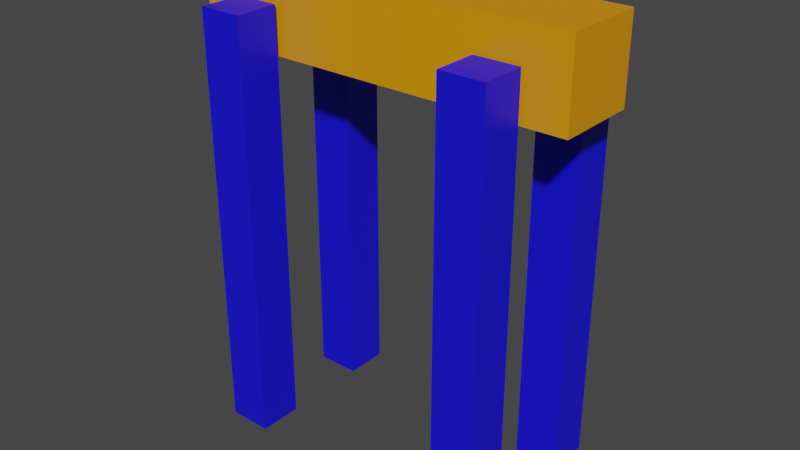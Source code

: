 # Source: spot2.blend  (saved by Blender 2.91.10; exported with 4.5.12 LTS)
import bpy
from mathutils import Matrix  # noqa: F401  (used for matrix-valued properties, if any)

bpy.ops.wm.read_factory_settings(use_empty=True)
scene = bpy.context.scene
scene.name = 'Scene'

# ---- collections
col_collection = bpy.data.collections.new('Collection'); scene.collection.children.link(col_collection)

# ---- materials (node trees are filled in below, after node groups)
mat_leg = bpy.data.materials.new('Leg')
mat_leg.use_transparent_shadow = False
mat_body = bpy.data.materials.new('Body')
mat_body.alpha_threshold = 0.0
mat_body.use_transparent_shadow = False
mat_body.line_color = (0.0, 0.0, 0.0, 1.0)

# ---- material node trees
mat_leg.use_nodes = True; mat_leg.node_tree.nodes.clear()
_N = mat_leg.node_tree.nodes; _L = mat_leg.node_tree.links
n0 = _N.new('ShaderNodeBsdfPrincipled'); n0.name = 'Principled BSDF'; n0.location = (10, 300)
n0.distribution = 'GGX'
n0.subsurface_method = 'BURLEY'
n0.inputs[0].default_value = (0.007921, 0.004653, 0.8, 1.0)
n0.inputs[3].default_value = 1.45
n0.inputs[27].default_value = (0.0, 0.0, 0.0, 1.0)
n0.inputs[28].default_value = 1.0
n1 = _N.new('ShaderNodeOutputMaterial'); n1.name = 'Material Output'; n1.location = (300, 300)
_L.new(n0.outputs[0], n1.inputs[0])
n1.is_active_output = True
mat_body.use_nodes = True; mat_body.node_tree.nodes.clear()
_N = mat_body.node_tree.nodes; _L = mat_body.node_tree.links
n0 = _N.new('ShaderNodeOutputMaterial'); n0.name = 'Material Output'; n0.location = (300, 300)
n1 = _N.new('ShaderNodeBsdfPrincipled'); n1.name = 'Principled BSDF'; n1.location = (10, 300)
n1.distribution = 'GGX'
n1.subsurface_method = 'BURLEY'
n1.inputs[0].default_value = (0.8, 0.3119, 0.0, 1.0)
n1.inputs[2].default_value = 0.4
n1.inputs[3].default_value = 1.45
n1.inputs[27].default_value = (0.0, 0.0, 0.0, 1.0)
n1.inputs[28].default_value = 1.0
_L.new(n1.outputs[0], n0.inputs[0])
n0.is_active_output = True

# ---- world
world_world = bpy.data.worlds.new('World'); scene.world = world_world
world_world.use_nodes = True; world_world.node_tree.nodes.clear()
_N = world_world.node_tree.nodes; _L = world_world.node_tree.links
n0 = _N.new('ShaderNodeOutputWorld'); n0.name = 'World Output'; n0.location = (300, 300)
n1 = _N.new('ShaderNodeBackground'); n1.name = 'Background'; n1.location = (10, 300)
n1.inputs[0].default_value = (0.05088, 0.05088, 0.05088, 1.0)
_L.new(n1.outputs[0], n0.inputs[0])
n0.is_active_output = True
world_world.color = (0.05088, 0.05088, 0.05088)
world_world.use_sun_shadow = False
world_world.sun_shadow_jitter_overblur = 0.0

# ---- meshes
me_cube_002 = bpy.data.meshes.new('Cube.002')
me_cube_002.from_pydata([(14.43, 4.881, 1.156), (14.43, 4.881, 0.7737), (14.43, 1.184, 1.156), (14.43, 1.184, 0.7737), (-3.083, 4.881, 1.156), (-3.083, 4.881, 0.7737), (-3.083, 1.184, 1.156), (-3.083, 1.184, 0.7737)], [], [(0, 4, 6, 2), (3, 2, 6, 7), (7, 6, 4, 5), (5, 1, 3, 7), (1, 0, 2, 3), (5, 4, 0, 1)])
me_cube_002.polygons.foreach_set('material_index', [1, 1, 1, 1, 1, 1])
_uv = me_cube_002.uv_layers.new(name='UVMap')
_uv.uv.foreach_set('vector', [0.625, 0.5, 0.875, 0.5, 0.875, 0.75, 0.625, 0.75, 0.375, 0.75, 0.625, 0.75, 0.625, 1.0, 0.375, 1.0, 0.375, 0.0, 0.625, 0.0, 0.625, 0.25, 0.375, 0.25, 0.125, 0.5, 0.375, 0.5, 0.375, 0.75, 0.125, 0.75, 0.375, 0.5, 0.625, 0.5, 0.625, 0.75, 0.375, 0.75, 0.375, 0.25, 0.625, 0.25, 0.625, 0.5, 0.375, 0.5])
me_cube_002.materials.append(mat_leg)
me_cube_002.materials.append(mat_body)
me_cube_002.use_remesh_fix_poles = True
me_cube_002.use_remesh_preserve_attributes = False
me_cube_002.use_mirror_vertex_groups = False
me_cube_002.update()
me_cube_001 = bpy.data.meshes.new('Cube.001')
me_cube_001.from_pydata([(10.73, 4.993, -1.0), (10.73, 4.993, 1.0), (10.73, 6.993, -1.0), (10.73, 6.993, 1.0), (12.73, 4.993, -1.0), (12.73, 4.993, 1.0), (12.73, 6.993, -1.0), (12.73, 6.993, 1.0), (10.73, 4.993, -0.1046), (10.73, 4.993, -0.06274), (10.73, 4.993, -0.02091), (10.73, 4.993, 0.02091), (10.73, 4.993, 0.06274), (10.73, 4.993, 0.1046), (10.73, 6.993, 0.1046), (10.73, 6.993, 0.06274), (10.73, 6.993, 0.02091), (10.73, 6.993, -0.02091), (10.73, 6.993, -0.06274), (10.73, 6.993, -0.1046), (12.73, 6.993, 0.1046), (12.73, 6.993, 0.06274), (12.73, 6.993, 0.02091), (12.73, 6.993, -0.02091), (12.73, 6.993, -0.06274), (12.73, 6.993, -0.1046), (12.73, 4.993, 0.1046), (12.73, 4.993, 0.06274), (12.73, 4.993, 0.02091), (12.73, 4.993, -0.02091), (12.73, 4.993, -0.06274), (12.73, 4.993, -0.1046)], [], [(13, 1, 3, 14), (14, 3, 7, 20), (20, 7, 5, 26), (26, 5, 1, 13), (2, 6, 4, 0), (7, 3, 1, 5), (4, 31, 8, 0), (31, 30, 9, 8), (30, 29, 10, 9), (29, 28, 11, 10), (28, 27, 12, 11), (27, 26, 13, 12), (6, 25, 31, 4), (25, 24, 30, 31), (24, 23, 29, 30), (23, 22, 28, 29), (22, 21, 27, 28), (21, 20, 26, 27), (2, 19, 25, 6), (19, 18, 24, 25), (18, 17, 23, 24), (17, 16, 22, 23), (16, 15, 21, 22), (15, 14, 20, 21), (0, 8, 19, 2), (8, 9, 18, 19), (9, 10, 17, 18), (10, 11, 16, 17), (11, 12, 15, 16), (12, 13, 14, 15)])
_uv = me_cube_001.uv_layers.new(name='UVMap')
_uv.uv.foreach_set('vector', [0.5558, 0.0, 0.625, 0.0, 0.625, 0.25, 0.5558, 0.25, 0.5558, 0.25, 0.625, 0.25, 0.625, 0.5, 0.5558, 0.5, 0.5558, 0.5, 0.625, 0.5, 0.625, 0.75, 0.5558, 0.75, 0.5558, 0.75, 0.625, 0.75, 0.625, 1.0, 0.5558, 1.0, 0.125, 0.5, 0.375, 0.5, 0.375, 0.75, 0.125, 0.75, 0.625, 0.5, 0.875, 0.5, 0.875, 0.75, 0.625, 0.75, 0.375, 0.75, 0.4442, 0.75, 0.4442, 1.0, 0.375, 1.0, 0.4442, 0.75, 0.4665, 0.75, 0.4665, 1.0, 0.4442, 1.0, 0.4665, 0.75, 0.4888, 0.75, 0.4888, 1.0, 0.4665, 1.0, 0.4888, 0.75, 0.5112, 0.75, 0.5112, 1.0, 0.4888, 1.0, 0.5112, 0.75, 0.5335, 0.75, 0.5335, 1.0, 0.5112, 1.0, 0.5335, 0.75, 0.5558, 0.75, 0.5558, 1.0, 0.5335, 1.0, 0.375, 0.5, 0.4442, 0.5, 0.4442, 0.75, 0.375, 0.75, 0.4442, 0.5, 0.4665, 0.5, 0.4665, 0.75, 0.4442, 0.75, 0.4665, 0.5, 0.4888, 0.5, 0.4888, 0.75, 0.4665, 0.75, 0.4888, 0.5, 0.5112, 0.5, 0.5112, 0.75, 0.4888, 0.75, 0.5112, 0.5, 0.5335, 0.5, 0.5335, 0.75, 0.5112, 0.75, 0.5335, 0.5, 0.5558, 0.5, 0.5558, 0.75, 0.5335, 0.75, 0.375, 0.25, 0.4442, 0.25, 0.4442, 0.5, 0.375, 0.5, 0.4442, 0.25, 0.4665, 0.25, 0.4665, 0.5, 0.4442, 0.5, 0.4665, 0.25, 0.4888, 0.25, 0.4888, 0.5, 0.4665, 0.5, 0.4888, 0.25, 0.5112, 0.25, 0.5112, 0.5, 0.4888, 0.5, 0.5112, 0.25, 0.5335, 0.25, 0.5335, 0.5, 0.5112, 0.5, 0.5335, 0.25, 0.5558, 0.25, 0.5558, 0.5, 0.5335, 0.5, 0.375, 0.0, 0.4442, 0.0, 0.4442, 0.25, 0.375, 0.25, 0.4442, 0.0, 0.4665, 0.0, 0.4665, 0.25, 0.4442, 0.25, 0.4665, 0.0, 0.4888, 0.0, 0.4888, 0.25, 0.4665, 0.25, 0.4888, 0.0, 0.5112, 0.0, 0.5112, 0.25, 0.4888, 0.25, 0.5112, 0.0, 0.5335, 0.0, 0.5335, 0.25, 0.5112, 0.25, 0.5335, 0.0, 0.5558, 0.0, 0.5558, 0.25, 0.5335, 0.25])
me_cube_001.materials.append(mat_leg)
me_cube_001.materials.append(mat_body)
me_cube_001.use_remesh_fix_poles = True
me_cube_001.use_remesh_preserve_attributes = False
me_cube_001.use_mirror_vertex_groups = False
me_cube_001.update()
me_cube_003 = bpy.data.meshes.new('Cube.003')
me_cube_003.from_pydata([(-1.0, 4.993, -1.0), (-1.0, 4.993, 1.0), (-1.0, 6.993, -1.0), (-1.0, 6.993, 1.0), (1.0, 4.993, -1.0), (1.0, 4.993, 1.0), (1.0, 6.993, -1.0), (1.0, 6.993, 1.0), (-1.0, 4.993, -0.1046), (-1.0, 4.993, -0.06274), (-1.0, 4.993, -0.02091), (-1.0, 4.993, 0.02091), (-1.0, 4.993, 0.06274), (-1.0, 4.993, 0.1046), (-1.0, 6.993, 0.1046), (-1.0, 6.993, 0.06274), (-1.0, 6.993, 0.02091), (-1.0, 6.993, -0.02091), (-1.0, 6.993, -0.06274), (-1.0, 6.993, -0.1046), (1.0, 6.993, 0.1046), (1.0, 6.993, 0.06274), (1.0, 6.993, 0.02091), (1.0, 6.993, -0.02091), (1.0, 6.993, -0.06274), (1.0, 6.993, -0.1046), (1.0, 4.993, 0.1046), (1.0, 4.993, 0.06274), (1.0, 4.993, 0.02091), (1.0, 4.993, -0.02091), (1.0, 4.993, -0.06274), (1.0, 4.993, -0.1046)], [], [(13, 1, 3, 14), (14, 3, 7, 20), (20, 7, 5, 26), (26, 5, 1, 13), (2, 6, 4, 0), (7, 3, 1, 5), (4, 31, 8, 0), (31, 30, 9, 8), (30, 29, 10, 9), (29, 28, 11, 10), (28, 27, 12, 11), (27, 26, 13, 12), (6, 25, 31, 4), (25, 24, 30, 31), (24, 23, 29, 30), (23, 22, 28, 29), (22, 21, 27, 28), (21, 20, 26, 27), (2, 19, 25, 6), (19, 18, 24, 25), (18, 17, 23, 24), (17, 16, 22, 23), (16, 15, 21, 22), (15, 14, 20, 21), (0, 8, 19, 2), (8, 9, 18, 19), (9, 10, 17, 18), (10, 11, 16, 17), (11, 12, 15, 16), (12, 13, 14, 15)])
_uv = me_cube_003.uv_layers.new(name='UVMap')
_uv.uv.foreach_set('vector', [0.5558, 0.0, 0.625, 0.0, 0.625, 0.25, 0.5558, 0.25, 0.5558, 0.25, 0.625, 0.25, 0.625, 0.5, 0.5558, 0.5, 0.5558, 0.5, 0.625, 0.5, 0.625, 0.75, 0.5558, 0.75, 0.5558, 0.75, 0.625, 0.75, 0.625, 1.0, 0.5558, 1.0, 0.125, 0.5, 0.375, 0.5, 0.375, 0.75, 0.125, 0.75, 0.625, 0.5, 0.875, 0.5, 0.875, 0.75, 0.625, 0.75, 0.375, 0.75, 0.4442, 0.75, 0.4442, 1.0, 0.375, 1.0, 0.4442, 0.75, 0.4665, 0.75, 0.4665, 1.0, 0.4442, 1.0, 0.4665, 0.75, 0.4888, 0.75, 0.4888, 1.0, 0.4665, 1.0, 0.4888, 0.75, 0.5112, 0.75, 0.5112, 1.0, 0.4888, 1.0, 0.5112, 0.75, 0.5335, 0.75, 0.5335, 1.0, 0.5112, 1.0, 0.5335, 0.75, 0.5558, 0.75, 0.5558, 1.0, 0.5335, 1.0, 0.375, 0.5, 0.4442, 0.5, 0.4442, 0.75, 0.375, 0.75, 0.4442, 0.5, 0.4665, 0.5, 0.4665, 0.75, 0.4442, 0.75, 0.4665, 0.5, 0.4888, 0.5, 0.4888, 0.75, 0.4665, 0.75, 0.4888, 0.5, 0.5112, 0.5, 0.5112, 0.75, 0.4888, 0.75, 0.5112, 0.5, 0.5335, 0.5, 0.5335, 0.75, 0.5112, 0.75, 0.5335, 0.5, 0.5558, 0.5, 0.5558, 0.75, 0.5335, 0.75, 0.375, 0.25, 0.4442, 0.25, 0.4442, 0.5, 0.375, 0.5, 0.4442, 0.25, 0.4665, 0.25, 0.4665, 0.5, 0.4442, 0.5, 0.4665, 0.25, 0.4888, 0.25, 0.4888, 0.5, 0.4665, 0.5, 0.4888, 0.25, 0.5112, 0.25, 0.5112, 0.5, 0.4888, 0.5, 0.5112, 0.25, 0.5335, 0.25, 0.5335, 0.5, 0.5112, 0.5, 0.5335, 0.25, 0.5558, 0.25, 0.5558, 0.5, 0.5335, 0.5, 0.375, 0.0, 0.4442, 0.0, 0.4442, 0.25, 0.375, 0.25, 0.4442, 0.0, 0.4665, 0.0, 0.4665, 0.25, 0.4442, 0.25, 0.4665, 0.0, 0.4888, 0.0, 0.4888, 0.25, 0.4665, 0.25, 0.4888, 0.0, 0.5112, 0.0, 0.5112, 0.25, 0.4888, 0.25, 0.5112, 0.0, 0.5335, 0.0, 0.5335, 0.25, 0.5112, 0.25, 0.5335, 0.0, 0.5558, 0.0, 0.5558, 0.25, 0.5335, 0.25])
me_cube_003.materials.append(mat_leg)
me_cube_003.materials.append(mat_body)
me_cube_003.use_remesh_fix_poles = True
me_cube_003.use_remesh_preserve_attributes = False
me_cube_003.use_mirror_vertex_groups = False
me_cube_003.update()
me_cube_004 = bpy.data.meshes.new('Cube.004')
me_cube_004.from_pydata([(-1.0, -1.0, -1.0), (-1.0, -1.0, 1.0), (-1.0, 1.0, -1.0), (-1.0, 1.0, 1.0), (1.0, -1.0, -1.0), (1.0, -1.0, 1.0), (1.0, 1.0, -1.0), (1.0, 1.0, 1.0), (-1.0, -1.0, -0.1046), (-1.0, -1.0, -0.06274), (-1.0, -1.0, -0.02091), (-1.0, -1.0, 0.02091), (-1.0, -1.0, 0.06274), (-1.0, -1.0, 0.1046), (-1.0, 1.0, 0.1046), (-1.0, 1.0, 0.06274), (-1.0, 1.0, 0.02091), (-1.0, 1.0, -0.02091), (-1.0, 1.0, -0.06274), (-1.0, 1.0, -0.1046), (1.0, 1.0, 0.1046), (1.0, 1.0, 0.06274), (1.0, 1.0, 0.02091), (1.0, 1.0, -0.02091), (1.0, 1.0, -0.06274), (1.0, 1.0, -0.1046), (1.0, -1.0, 0.1046), (1.0, -1.0, 0.06274), (1.0, -1.0, 0.02091), (1.0, -1.0, -0.02091), (1.0, -1.0, -0.06274), (1.0, -1.0, -0.1046)], [], [(13, 1, 3, 14), (14, 3, 7, 20), (20, 7, 5, 26), (26, 5, 1, 13), (2, 6, 4, 0), (7, 3, 1, 5), (4, 31, 8, 0), (31, 30, 9, 8), (30, 29, 10, 9), (29, 28, 11, 10), (28, 27, 12, 11), (27, 26, 13, 12), (6, 25, 31, 4), (25, 24, 30, 31), (24, 23, 29, 30), (23, 22, 28, 29), (22, 21, 27, 28), (21, 20, 26, 27), (2, 19, 25, 6), (19, 18, 24, 25), (18, 17, 23, 24), (17, 16, 22, 23), (16, 15, 21, 22), (15, 14, 20, 21), (0, 8, 19, 2), (8, 9, 18, 19), (9, 10, 17, 18), (10, 11, 16, 17), (11, 12, 15, 16), (12, 13, 14, 15)])
_uv = me_cube_004.uv_layers.new(name='UVMap')
_uv.uv.foreach_set('vector', [0.5558, 0.0, 0.625, 0.0, 0.625, 0.25, 0.5558, 0.25, 0.5558, 0.25, 0.625, 0.25, 0.625, 0.5, 0.5558, 0.5, 0.5558, 0.5, 0.625, 0.5, 0.625, 0.75, 0.5558, 0.75, 0.5558, 0.75, 0.625, 0.75, 0.625, 1.0, 0.5558, 1.0, 0.125, 0.5, 0.375, 0.5, 0.375, 0.75, 0.125, 0.75, 0.625, 0.5, 0.875, 0.5, 0.875, 0.75, 0.625, 0.75, 0.375, 0.75, 0.4442, 0.75, 0.4442, 1.0, 0.375, 1.0, 0.4442, 0.75, 0.4665, 0.75, 0.4665, 1.0, 0.4442, 1.0, 0.4665, 0.75, 0.4888, 0.75, 0.4888, 1.0, 0.4665, 1.0, 0.4888, 0.75, 0.5112, 0.75, 0.5112, 1.0, 0.4888, 1.0, 0.5112, 0.75, 0.5335, 0.75, 0.5335, 1.0, 0.5112, 1.0, 0.5335, 0.75, 0.5558, 0.75, 0.5558, 1.0, 0.5335, 1.0, 0.375, 0.5, 0.4442, 0.5, 0.4442, 0.75, 0.375, 0.75, 0.4442, 0.5, 0.4665, 0.5, 0.4665, 0.75, 0.4442, 0.75, 0.4665, 0.5, 0.4888, 0.5, 0.4888, 0.75, 0.4665, 0.75, 0.4888, 0.5, 0.5112, 0.5, 0.5112, 0.75, 0.4888, 0.75, 0.5112, 0.5, 0.5335, 0.5, 0.5335, 0.75, 0.5112, 0.75, 0.5335, 0.5, 0.5558, 0.5, 0.5558, 0.75, 0.5335, 0.75, 0.375, 0.25, 0.4442, 0.25, 0.4442, 0.5, 0.375, 0.5, 0.4442, 0.25, 0.4665, 0.25, 0.4665, 0.5, 0.4442, 0.5, 0.4665, 0.25, 0.4888, 0.25, 0.4888, 0.5, 0.4665, 0.5, 0.4888, 0.25, 0.5112, 0.25, 0.5112, 0.5, 0.4888, 0.5, 0.5112, 0.25, 0.5335, 0.25, 0.5335, 0.5, 0.5112, 0.5, 0.5335, 0.25, 0.5558, 0.25, 0.5558, 0.5, 0.5335, 0.5, 0.375, 0.0, 0.4442, 0.0, 0.4442, 0.25, 0.375, 0.25, 0.4442, 0.0, 0.4665, 0.0, 0.4665, 0.25, 0.4442, 0.25, 0.4665, 0.0, 0.4888, 0.0, 0.4888, 0.25, 0.4665, 0.25, 0.4888, 0.0, 0.5112, 0.0, 0.5112, 0.25, 0.4888, 0.25, 0.5112, 0.0, 0.5335, 0.0, 0.5335, 0.25, 0.5112, 0.25, 0.5335, 0.0, 0.5558, 0.0, 0.5558, 0.25, 0.5335, 0.25])
me_cube_004.materials.append(mat_leg)
me_cube_004.materials.append(mat_body)
me_cube_004.use_remesh_fix_poles = True
me_cube_004.use_remesh_preserve_attributes = False
me_cube_004.use_mirror_vertex_groups = False
me_cube_004.update()
me_cube_005 = bpy.data.meshes.new('Cube.005')
me_cube_005.from_pydata([(10.56, -1.0, -1.0), (10.56, -1.0, 1.0), (10.56, 1.0, -1.0), (10.56, 1.0, 1.0), (12.56, -1.0, -1.0), (12.56, -1.0, 1.0), (12.56, 1.0, -1.0), (12.56, 1.0, 1.0), (10.56, -1.0, -0.1046), (10.56, -1.0, -0.06274), (10.56, -1.0, -0.02091), (10.56, -1.0, 0.02091), (10.56, -1.0, 0.06274), (10.56, -1.0, 0.1046), (10.56, 1.0, 0.1046), (10.56, 1.0, 0.06274), (10.56, 1.0, 0.02091), (10.56, 1.0, -0.02091), (10.56, 1.0, -0.06274), (10.56, 1.0, -0.1046), (12.56, 1.0, 0.1046), (12.56, 1.0, 0.06274), (12.56, 1.0, 0.02091), (12.56, 1.0, -0.02091), (12.56, 1.0, -0.06274), (12.56, 1.0, -0.1046), (12.56, -1.0, 0.1046), (12.56, -1.0, 0.06274), (12.56, -1.0, 0.02091), (12.56, -1.0, -0.02091), (12.56, -1.0, -0.06274), (12.56, -1.0, -0.1046)], [], [(13, 1, 3, 14), (14, 3, 7, 20), (20, 7, 5, 26), (26, 5, 1, 13), (2, 6, 4, 0), (7, 3, 1, 5), (4, 31, 8, 0), (31, 30, 9, 8), (30, 29, 10, 9), (29, 28, 11, 10), (28, 27, 12, 11), (27, 26, 13, 12), (6, 25, 31, 4), (25, 24, 30, 31), (24, 23, 29, 30), (23, 22, 28, 29), (22, 21, 27, 28), (21, 20, 26, 27), (2, 19, 25, 6), (19, 18, 24, 25), (18, 17, 23, 24), (17, 16, 22, 23), (16, 15, 21, 22), (15, 14, 20, 21), (0, 8, 19, 2), (8, 9, 18, 19), (9, 10, 17, 18), (10, 11, 16, 17), (11, 12, 15, 16), (12, 13, 14, 15)])
_uv = me_cube_005.uv_layers.new(name='UVMap')
_uv.uv.foreach_set('vector', [0.5558, 0.0, 0.625, 0.0, 0.625, 0.25, 0.5558, 0.25, 0.5558, 0.25, 0.625, 0.25, 0.625, 0.5, 0.5558, 0.5, 0.5558, 0.5, 0.625, 0.5, 0.625, 0.75, 0.5558, 0.75, 0.5558, 0.75, 0.625, 0.75, 0.625, 1.0, 0.5558, 1.0, 0.125, 0.5, 0.375, 0.5, 0.375, 0.75, 0.125, 0.75, 0.625, 0.5, 0.875, 0.5, 0.875, 0.75, 0.625, 0.75, 0.375, 0.75, 0.4442, 0.75, 0.4442, 1.0, 0.375, 1.0, 0.4442, 0.75, 0.4665, 0.75, 0.4665, 1.0, 0.4442, 1.0, 0.4665, 0.75, 0.4888, 0.75, 0.4888, 1.0, 0.4665, 1.0, 0.4888, 0.75, 0.5112, 0.75, 0.5112, 1.0, 0.4888, 1.0, 0.5112, 0.75, 0.5335, 0.75, 0.5335, 1.0, 0.5112, 1.0, 0.5335, 0.75, 0.5558, 0.75, 0.5558, 1.0, 0.5335, 1.0, 0.375, 0.5, 0.4442, 0.5, 0.4442, 0.75, 0.375, 0.75, 0.4442, 0.5, 0.4665, 0.5, 0.4665, 0.75, 0.4442, 0.75, 0.4665, 0.5, 0.4888, 0.5, 0.4888, 0.75, 0.4665, 0.75, 0.4888, 0.5, 0.5112, 0.5, 0.5112, 0.75, 0.4888, 0.75, 0.5112, 0.5, 0.5335, 0.5, 0.5335, 0.75, 0.5112, 0.75, 0.5335, 0.5, 0.5558, 0.5, 0.5558, 0.75, 0.5335, 0.75, 0.375, 0.25, 0.4442, 0.25, 0.4442, 0.5, 0.375, 0.5, 0.4442, 0.25, 0.4665, 0.25, 0.4665, 0.5, 0.4442, 0.5, 0.4665, 0.25, 0.4888, 0.25, 0.4888, 0.5, 0.4665, 0.5, 0.4888, 0.25, 0.5112, 0.25, 0.5112, 0.5, 0.4888, 0.5, 0.5112, 0.25, 0.5335, 0.25, 0.5335, 0.5, 0.5112, 0.5, 0.5335, 0.25, 0.5558, 0.25, 0.5558, 0.5, 0.5335, 0.5, 0.375, 0.0, 0.4442, 0.0, 0.4442, 0.25, 0.375, 0.25, 0.4442, 0.0, 0.4665, 0.0, 0.4665, 0.25, 0.4442, 0.25, 0.4665, 0.0, 0.4888, 0.0, 0.4888, 0.25, 0.4665, 0.25, 0.4888, 0.0, 0.5112, 0.0, 0.5112, 0.25, 0.4888, 0.25, 0.5112, 0.0, 0.5335, 0.0, 0.5335, 0.25, 0.5112, 0.25, 0.5335, 0.0, 0.5558, 0.0, 0.5558, 0.25, 0.5335, 0.25])
me_cube_005.materials.append(mat_leg)
me_cube_005.materials.append(mat_body)
me_cube_005.use_remesh_fix_poles = True
me_cube_005.use_remesh_preserve_attributes = False
me_cube_005.use_mirror_vertex_groups = False
me_cube_005.update()
arm_armature_003 = bpy.data.armatures.new('Armature.003')  # bones are not reproduced

# ---- objects
ob_bodymesh = bpy.data.objects.new('bodymesh', me_cube_002)
ob_armature = bpy.data.objects.new('Armature', arm_armature_003)
ob_bodymesh_001 = bpy.data.objects.new('bodymesh.001', me_cube_001)
ob_bodymesh_002 = bpy.data.objects.new('bodymesh.002', me_cube_003)
ob_bodymesh_003 = bpy.data.objects.new('bodymesh.003', me_cube_004)
ob_bodymesh_004 = bpy.data.objects.new('bodymesh.004', me_cube_005)

# ---- transforms, parenting, visibility, modifiers, constraints
ob_bodymesh.parent = ob_armature
ob_bodymesh.matrix_parent_inverse = Matrix(((7.55e-08, -0.0, 1.0, 0.0), (-0.0, 1.0, -0.0, -0.0), (-1.0, -0.0, 7.55e-08, -0.0), (-0.0, -0.0, -0.0, 1.0)))
ob_bodymesh.location = (-3.071, -1.641, -5.05)
ob_bodymesh.scale = (0.5411, 0.5411, 5.235)
ob_bodymesh.lineart.crease_threshold = 0.0
_vg = ob_bodymesh.vertex_groups.new(name='body')
_vg.add([0, 1, 2, 3, 4, 5, 6, 7], 1.0, 'REPLACE')
_vg = ob_bodymesh.vertex_groups.new(name='fl_tigh')
_vg = ob_bodymesh.vertex_groups.new(name='fl_calf')
_vg = ob_bodymesh.vertex_groups.new(name='bl_tigh')
_vg = ob_bodymesh.vertex_groups.new(name='bl_calf')
_vg = ob_bodymesh.vertex_groups.new(name='Bone')
_vg = ob_bodymesh.vertex_groups.new(name='Bone.001')
_vg = ob_bodymesh.vertex_groups.new(name='Bone.002')
_vg = ob_bodymesh.vertex_groups.new(name='fr_tigh')
_vg = ob_bodymesh.vertex_groups.new(name='fr_calf')
_vg = ob_bodymesh.vertex_groups.new(name='br_tigh')
_vg = ob_bodymesh.vertex_groups.new(name='br_calf')
_m = ob_bodymesh.modifiers.new('Armature', 'ARMATURE')
_m.object = ob_armature
ob_armature.location = (0.0, 0.0, 0.0)
ob_armature.rotation_euler = (-0.0, -1.571, 0.0)
ob_armature.lineart.crease_threshold = 0.0
ob_bodymesh_001.parent = ob_armature
ob_bodymesh_001.matrix_parent_inverse = Matrix(((7.55e-08, -0.0, 1.0, 0.0), (-0.0, 1.0, -0.0, -0.0), (-1.0, -0.0, 7.55e-08, -0.0), (-0.0, -0.0, -0.0, 1.0)))
ob_bodymesh_001.location = (-3.071, -1.641, -5.05)
ob_bodymesh_001.scale = (0.5411, 0.5411, 5.235)
ob_bodymesh_001.lineart.crease_threshold = 0.0
_vg = ob_bodymesh_001.vertex_groups.new(name='body')
_vg = ob_bodymesh_001.vertex_groups.new(name='fl_tigh')
_vg = ob_bodymesh_001.vertex_groups.new(name='fl_calf')
_vg = ob_bodymesh_001.vertex_groups.new(name='bl_tigh')
_vg = ob_bodymesh_001.vertex_groups.new(name='bl_calf')
_vg = ob_bodymesh_001.vertex_groups.new(name='Bone')
_vg = ob_bodymesh_001.vertex_groups.new(name='Bone.001')
for _i, _w in zip([1, 3, 5, 7, 8, 9, 10, 11, 12, 13, 14, 15, 16, 17, 18, 19, 20, 21, 22, 23, 24, 25, 26, 27, 28, 29, 30, 31], [0.9994, 0.9995, 0.9995, 0.9995, 0.03137, 0.1748, 0.3584, 0.6425, 0.826, 0.9598, 0.9633, 0.8316, 0.6473, 0.3537, 0.1693, 0.02443, 0.9699, 0.8439, 0.6583, 0.3407, 0.1554, 0.00942, 0.966, 0.8365, 0.6516, 0.3476, 0.1628, 0.0173]): _vg.add([_i], _w, 'REPLACE')
_vg = ob_bodymesh_001.vertex_groups.new(name='Bone.002')
for _i, _w in zip([0, 2, 4, 6, 8, 9, 10, 11, 12, 13, 14, 15, 16, 17, 18, 19, 20, 21, 22, 23, 24, 25, 26, 27, 28, 29, 30, 31], [0.9994, 0.9994, 0.9995, 0.9996, 0.9593, 0.8252, 0.6416, 0.3575, 0.174, 0.03047, 0.02348, 0.1684, 0.3527, 0.6463, 0.8307, 0.9628, 0.01017, 0.1561, 0.3417, 0.6593, 0.8446, 0.9703, 0.018, 0.1635, 0.3484, 0.6524, 0.8372, 0.9664]): _vg.add([_i], _w, 'REPLACE')
_vg = ob_bodymesh_001.vertex_groups.new(name='fr_tigh')
_vg = ob_bodymesh_001.vertex_groups.new(name='fr_calf')
_vg = ob_bodymesh_001.vertex_groups.new(name='br_tigh')
for _i, _w in zip([1, 3, 5, 7, 8, 9, 10, 11, 12, 13, 14, 15, 16, 17, 18, 19, 20, 21, 22, 23, 24, 25, 26, 27, 28, 29, 30, 31], [0.9995, 0.9995, 0.9994, 0.9994, 0.01957, 0.1652, 0.3501, 0.6508, 0.8356, 0.9656, 0.9658, 0.8359, 0.6511, 0.3498, 0.1648, 0.01915, 0.9642, 0.8334, 0.6488, 0.3503, 0.1658, 0.02071, 0.964, 0.8331, 0.6485, 0.3506, 0.1662, 0.02112]): _vg.add([_i], _w, 'REPLACE')
_vg = ob_bodymesh_001.vertex_groups.new(name='br_calf')
for _i, _w in zip([0, 2, 4, 6, 8, 9, 10, 11, 12, 13, 14, 15, 16, 17, 18, 19, 20, 21, 22, 23, 24, 25, 26, 27, 28, 29, 30, 31], [0.9995, 0.9995, 0.9994, 0.9995, 0.9652, 0.8348, 0.6499, 0.3492, 0.1644, 0.01875, 0.01833, 0.1641, 0.3489, 0.6502, 0.8352, 0.9654, 0.02156, 0.1666, 0.3512, 0.6497, 0.8342, 0.9646, 0.02196, 0.1669, 0.3515, 0.6494, 0.8338, 0.9644]): _vg.add([_i], _w, 'REPLACE')
_m = ob_bodymesh_001.modifiers.new('Armature', 'ARMATURE')
_m.object = ob_armature
ob_bodymesh_002.parent = ob_armature
ob_bodymesh_002.matrix_parent_inverse = Matrix(((7.55e-08, -0.0, 1.0, 0.0), (-0.0, 1.0, -0.0, -0.0), (-1.0, -0.0, 7.55e-08, -0.0), (-0.0, -0.0, -0.0, 1.0)))
ob_bodymesh_002.location = (-3.071, -1.641, -5.05)
ob_bodymesh_002.scale = (0.5411, 0.5411, 5.235)
ob_bodymesh_002.lineart.crease_threshold = 0.0
_vg = ob_bodymesh_002.vertex_groups.new(name='body')
_vg = ob_bodymesh_002.vertex_groups.new(name='fl_tigh')
_vg = ob_bodymesh_002.vertex_groups.new(name='fl_calf')
_vg = ob_bodymesh_002.vertex_groups.new(name='bl_tigh')
_vg = ob_bodymesh_002.vertex_groups.new(name='bl_calf')
_vg = ob_bodymesh_002.vertex_groups.new(name='Bone')
_vg = ob_bodymesh_002.vertex_groups.new(name='Bone.001')
for _i, _w in zip([1, 3, 5, 7, 8, 9, 10, 11, 12, 13, 14, 15, 16, 17, 18, 19, 20, 21, 22, 23, 24, 25, 26, 27, 28, 29, 30, 31], [0.9994, 0.9995, 0.9995, 0.9995, 0.03137, 0.1748, 0.3584, 0.6425, 0.826, 0.9598, 0.9633, 0.8316, 0.6473, 0.3537, 0.1693, 0.02443, 0.9699, 0.8439, 0.6583, 0.3407, 0.1554, 0.00942, 0.966, 0.8365, 0.6516, 0.3476, 0.1628, 0.0173]): _vg.add([_i], _w, 'REPLACE')
_vg = ob_bodymesh_002.vertex_groups.new(name='Bone.002')
for _i, _w in zip([0, 2, 4, 6, 8, 9, 10, 11, 12, 13, 14, 15, 16, 17, 18, 19, 20, 21, 22, 23, 24, 25, 26, 27, 28, 29, 30, 31], [0.9994, 0.9994, 0.9995, 0.9996, 0.9593, 0.8252, 0.6416, 0.3575, 0.174, 0.03047, 0.02348, 0.1684, 0.3527, 0.6463, 0.8307, 0.9628, 0.01017, 0.1561, 0.3417, 0.6593, 0.8446, 0.9703, 0.018, 0.1635, 0.3484, 0.6524, 0.8372, 0.9664]): _vg.add([_i], _w, 'REPLACE')
_vg = ob_bodymesh_002.vertex_groups.new(name='fr_tigh')
for _i, _w in zip([1, 3, 5, 7, 8, 9, 10, 11, 12, 13, 14, 15, 16, 17, 18, 19, 20, 21, 22, 23, 24, 25, 26, 27, 28, 29, 30, 31], [0.9994, 0.9994, 0.9995, 0.9995, 0.02799, 0.1722, 0.3562, 0.6447, 0.8286, 0.9615, 0.9617, 0.8289, 0.645, 0.3559, 0.1718, 0.0276, 0.9681, 0.8404, 0.6551, 0.344, 0.1589, 0.01304, 0.9679, 0.84, 0.6547, 0.3444, 0.1593, 0.01348]): _vg.add([_i], _w, 'REPLACE')
_vg = ob_bodymesh_002.vertex_groups.new(name='fr_calf')
for _i, _w in zip([0, 2, 4, 6, 8, 9, 10, 11, 12, 13, 14, 15, 16, 17, 18, 19, 20, 21, 22, 23, 24, 25, 26, 27, 28, 29, 30, 31], [0.9994, 0.9994, 0.9995, 0.9995, 0.961, 0.8279, 0.6438, 0.3553, 0.1714, 0.02706, 0.02667, 0.1711, 0.355, 0.6441, 0.8282, 0.9612, 0.01377, 0.1596, 0.3449, 0.656, 0.8411, 0.9685, 0.01421, 0.16, 0.3453, 0.6556, 0.8407, 0.9683]): _vg.add([_i], _w, 'REPLACE')
_vg = ob_bodymesh_002.vertex_groups.new(name='br_tigh')
_vg = ob_bodymesh_002.vertex_groups.new(name='br_calf')
_m = ob_bodymesh_002.modifiers.new('Armature', 'ARMATURE')
_m.object = ob_armature
ob_bodymesh_003.parent = ob_armature
ob_bodymesh_003.matrix_parent_inverse = Matrix(((7.55e-08, -0.0, 1.0, 0.0), (-0.0, 1.0, -0.0, -0.0), (-1.0, -0.0, 7.55e-08, -0.0), (-0.0, -0.0, -0.0, 1.0)))
ob_bodymesh_003.location = (-3.071, -1.641, -5.05)
ob_bodymesh_003.scale = (0.5411, 0.5411, 5.235)
ob_bodymesh_003.lineart.crease_threshold = 0.0
_vg = ob_bodymesh_003.vertex_groups.new(name='body')
_vg = ob_bodymesh_003.vertex_groups.new(name='fl_tigh')
for _i, _w in zip([1, 3, 5, 7, 8, 9, 10, 11, 12, 13, 14, 15, 16, 17, 18, 19, 20, 21, 22, 23, 24, 25, 26, 27, 28, 29, 30, 31], [0.9994, 0.9995, 0.9995, 0.9995, 0.03137, 0.1748, 0.3584, 0.6425, 0.826, 0.9598, 0.9633, 0.8316, 0.6473, 0.3537, 0.1693, 0.02443, 0.9699, 0.8439, 0.6583, 0.3407, 0.1554, 0.00942, 0.966, 0.8365, 0.6516, 0.3476, 0.1628, 0.0173]): _vg.add([_i], _w, 'REPLACE')
_vg = ob_bodymesh_003.vertex_groups.new(name='fl_calf')
for _i, _w in zip([0, 2, 4, 6, 8, 9, 10, 11, 12, 13, 14, 15, 16, 17, 18, 19, 20, 21, 22, 23, 24, 25, 26, 27, 28, 29, 30, 31], [0.9994, 0.9994, 0.9995, 0.9996, 0.9593, 0.8252, 0.6416, 0.3575, 0.174, 0.03047, 0.02348, 0.1684, 0.3527, 0.6463, 0.8307, 0.9628, 0.01017, 0.1561, 0.3417, 0.6593, 0.8446, 0.9703, 0.018, 0.1635, 0.3484, 0.6524, 0.8372, 0.9664]): _vg.add([_i], _w, 'REPLACE')
_vg = ob_bodymesh_003.vertex_groups.new(name='bl_tigh')
_vg = ob_bodymesh_003.vertex_groups.new(name='bl_calf')
_vg = ob_bodymesh_003.vertex_groups.new(name='Bone')
_vg = ob_bodymesh_003.vertex_groups.new(name='Bone.001')
_vg = ob_bodymesh_003.vertex_groups.new(name='Bone.002')
_vg = ob_bodymesh_003.vertex_groups.new(name='fr_tigh')
_vg = ob_bodymesh_003.vertex_groups.new(name='fr_calf')
_vg = ob_bodymesh_003.vertex_groups.new(name='br_tigh')
_vg = ob_bodymesh_003.vertex_groups.new(name='br_calf')
_m = ob_bodymesh_003.modifiers.new('Armature', 'ARMATURE')
_m.object = ob_armature
ob_bodymesh_004.parent = ob_armature
ob_bodymesh_004.matrix_parent_inverse = Matrix(((7.55e-08, -0.0, 1.0, 0.0), (-0.0, 1.0, -0.0, -0.0), (-1.0, -0.0, 7.55e-08, -0.0), (-0.0, -0.0, -0.0, 1.0)))
ob_bodymesh_004.location = (-3.071, -1.641, -5.05)
ob_bodymesh_004.scale = (0.5411, 0.5411, 5.235)
ob_bodymesh_004.lineart.crease_threshold = 0.0
_vg = ob_bodymesh_004.vertex_groups.new(name='body')
_vg = ob_bodymesh_004.vertex_groups.new(name='fl_tigh')
_vg = ob_bodymesh_004.vertex_groups.new(name='fl_calf')
_vg = ob_bodymesh_004.vertex_groups.new(name='bl_tigh')
for _i, _w in zip([1, 3, 5, 7, 8, 9, 10, 11, 12, 13, 14, 15, 16, 17, 18, 19, 20, 21, 22, 23, 24, 25, 26, 27, 28, 29, 30, 31], [0.9993, 0.9994, 0.9995, 0.9996, 0.03504, 0.1775, 0.3606, 0.6403, 0.8232, 0.958, 0.9613, 0.8285, 0.6446, 0.3564, 0.1724, 0.0283, 0.9714, 0.847, 0.6612, 0.3378, 0.1523, 0.006434, 0.9674, 0.8391, 0.6539, 0.3453, 0.1603, 0.01453]): _vg.add([_i], _w, 'REPLACE')
_vg = ob_bodymesh_004.vertex_groups.new(name='bl_calf')
for _i, _w in zip([0, 2, 4, 6, 8, 9, 10, 11, 12, 13, 14, 15, 16, 17, 18, 19, 20, 21, 22, 23, 24, 25, 26, 27, 28, 29, 30, 31], [0.9993, 0.9994, 0.9995, 0.9996, 0.9575, 0.8225, 0.6394, 0.3597, 0.1768, 0.0341, 0.02731, 0.1715, 0.3554, 0.6436, 0.8276, 0.9608, 0.007136, 0.153, 0.3388, 0.6622, 0.8477, 0.9718, 0.01519, 0.1609, 0.3461, 0.6547, 0.8397, 0.9677]): _vg.add([_i], _w, 'REPLACE')
_vg = ob_bodymesh_004.vertex_groups.new(name='Bone')
_vg = ob_bodymesh_004.vertex_groups.new(name='Bone.001')
_vg = ob_bodymesh_004.vertex_groups.new(name='Bone.002')
_vg = ob_bodymesh_004.vertex_groups.new(name='fr_tigh')
_vg = ob_bodymesh_004.vertex_groups.new(name='fr_calf')
_vg = ob_bodymesh_004.vertex_groups.new(name='br_tigh')
_vg = ob_bodymesh_004.vertex_groups.new(name='br_calf')
_m = ob_bodymesh_004.modifiers.new('Armature', 'ARMATURE')
_m.object = ob_armature

# ---- collection membership
col_collection.objects.link(ob_bodymesh)
col_collection.objects.link(ob_armature)
col_collection.objects.link(ob_bodymesh_001)
col_collection.objects.link(ob_bodymesh_002)
col_collection.objects.link(ob_bodymesh_003)
col_collection.objects.link(ob_bodymesh_004)

# ---- scene / render settings (as saved in the file)
scene.frame_start = 1; scene.frame_end = 250; scene.frame_set(1)
scene.render.engine = 'BLENDER_EEVEE_NEXT'
scene.cycles.use_denoising = False
scene.cycles.samples = 128
scene.cycles.sampling_pattern = 'TABULATED_SOBOL'
scene.cycles.use_adaptive_sampling = False
scene.cycles.use_light_tree = False
scene.view_settings.view_transform = 'Filmic'
bpy.context.view_layer.update()

# ---- added for rendering (the .blend has no active camera and no usable light): camera, sun
cam_auto = bpy.data.cameras.new('AutoCamera')
cam_auto.lens = 50.0
cam_auto.sensor_width = 36.0
cam_auto.clip_end = 1000.0
ob_auto_camera = bpy.data.objects.new('AutoCamera', cam_auto)
scene.collection.objects.link(ob_auto_camera)
ob_auto_camera.location = (14.2104, -17.0719, 6.72562)
ob_auto_camera.rotation_euler = (1.09748, -7.21219e-08, 0.694738)
scene.camera = ob_auto_camera
light_auto_sun = bpy.data.lights.new('AutoSun', 'SUN')
light_auto_sun.energy = 3.0
light_auto_sun.angle = 0.0523599
ob_auto_sun = bpy.data.objects.new('AutoSun', light_auto_sun)
scene.collection.objects.link(ob_auto_sun)
ob_auto_sun.rotation_euler = (0.872665, 0.174533, 0.523599)
bpy.context.view_layer.update()
